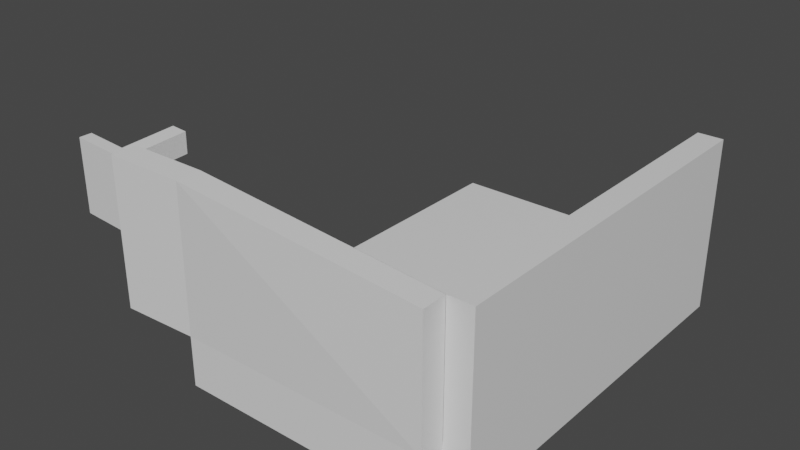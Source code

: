 # Source: Blender_Experiment_2023_01_06_-_1.blend  (saved by Blender 2.82.7; exported with 4.5.12 LTS)
import bpy
from mathutils import Matrix  # noqa: F401  (used for matrix-valued properties, if any)

bpy.ops.wm.read_factory_settings(use_empty=True)
scene = bpy.context.scene
scene.name = 'Scene'

# ---- collections
col_collection = bpy.data.collections.new('Collection'); scene.collection.children.link(col_collection)

# ---- materials (node trees are filled in below, after node groups)
mat_material = bpy.data.materials.new('Material')
mat_material.alpha_threshold = 0.0
mat_material.use_transparent_shadow = False
mat_material.line_color = (0.0, 0.0, 0.0, 1.0)

# ---- material node trees
mat_material.use_nodes = True; mat_material.node_tree.nodes.clear()
_N = mat_material.node_tree.nodes; _L = mat_material.node_tree.links
n0 = _N.new('ShaderNodeOutputMaterial'); n0.name = 'Material Output'; n0.location = (300, 300)
n1 = _N.new('ShaderNodeBsdfPrincipled'); n1.name = 'Principled BSDF'; n1.location = (10, 300)
n1.distribution = 'GGX'
n1.subsurface_method = 'BURLEY'
n1.inputs[2].default_value = 0.4
n1.inputs[3].default_value = 1.45
n1.inputs[27].default_value = (0.0, 0.0, 0.0, 1.0)
n1.inputs[28].default_value = 1.0
_L.new(n1.outputs[0], n0.inputs[0])
n0.is_active_output = True

# ---- world
world_world = bpy.data.worlds.new('World'); scene.world = world_world
world_world.use_nodes = True; world_world.node_tree.nodes.clear()
_N = world_world.node_tree.nodes; _L = world_world.node_tree.links
n0 = _N.new('ShaderNodeOutputWorld'); n0.name = 'World Output'; n0.location = (300, 300)
n1 = _N.new('ShaderNodeBackground'); n1.name = 'Background'; n1.location = (10, 300)
n1.inputs[0].default_value = (0.05088, 0.05088, 0.05088, 1.0)
_L.new(n1.outputs[0], n0.inputs[0])
n0.is_active_output = True
world_world.color = (0.05088, 0.05088, 0.05088)
world_world.use_sun_shadow = False
world_world.sun_shadow_jitter_overblur = 0.0

# ---- meshes
me_cube = bpy.data.meshes.new('Cube')
me_cube.from_pydata([(2.0, 7.75, 2.0), (2.0, 7.75, 0.0), (2.0, -7.25, 2.0), (2.0, -7.25, 0.0), (-8.0, 7.75, 2.0), (-8.0, 7.75, 0.0), (-8.0, -7.25, 2.0), (-8.0, -7.25, 0.0), (3.0, 7.75, 2.0), (3.0, 7.75, 0.0), (3.0, -7.25, 2.0), (3.0, -7.25, 0.0), (2.0, 7.75, 7.0), (2.0, -7.25, 7.0), (3.0, 7.75, 7.0), (3.0, -7.25, 7.0), (-8.0, -8.25, 0.0), (-8.0, -8.25, 2.0), (2.0, -8.25, 2.0), (2.0, -8.25, 0.0), (-10.31, -7.875, 8.25), (-10.69, -7.625, 2.25), (-10.97, -8.062, 7.679), (-10.97, -7.562, 7.679), (2.0, -7.25, 7.0), (-7.625, -7.5, 8.0), (2.0, -8.25, 7.0), (-7.625, -8.5, 8.0), (2.0, -7.26, 2.0), (-10.31, -8.875, 8.25), (-10.69, -8.625, 2.25), (-8.0, -7.26, 2.0), (2.0, -7.26, 7.0), (-8.0, -7.26, 7.0), (-11.16, -7.438, 4.679), (-11.16, -7.938, 4.679), (-13.41, -7.938, 4.819), (-13.41, -7.438, 4.819), (-13.22, -8.062, 7.819), (-13.22, -7.562, 7.819), (-11.95, -7.519, 7.107), (-12.01, -7.481, 6.207), (-12.62, -7.519, 7.15), (-12.68, -7.481, 6.25), (-11.94, -4.519, 7.253), (-12.0, -4.481, 6.353), (-12.62, -4.519, 7.295), (-12.67, -4.481, 6.395)], [], [(0, 4, 6, 2), (6, 7, 16, 17), (7, 6, 4, 5), (5, 1, 3, 7), (2, 3, 11, 10), (5, 4, 0, 1), (9, 8, 10, 11), (1, 0, 8, 9), (3, 1, 9, 11), (10, 8, 14, 15), (12, 13, 15, 14), (2, 10, 15, 13), (0, 2, 13, 12), (8, 0, 12, 14), (19, 18, 17, 16), (7, 3, 19, 16), (2, 24, 26, 18), (3, 2, 18, 19), (18, 26, 27, 17), (17, 27, 29, 30), (20, 21, 34, 23), (24, 25, 27, 26), (35, 22, 38, 36), (30, 29, 22, 35), (25, 6, 21, 20), (21, 30, 35, 34), (2, 24, 32, 33, 31, 28), (6, 2, 28, 31), (27, 25, 20, 29), (24, 25, 33, 32), (29, 20, 23, 22), (6, 17, 30, 21), (6, 25, 24, 2), (25, 6, 31, 33), (37, 36, 38, 39), (39, 23, 40, 42), (22, 23, 39, 38), (34, 35, 36, 37), (43, 42, 46, 47), (37, 39, 42, 43), (23, 34, 41, 40), (34, 37, 43, 41), (44, 45, 47, 46), (41, 43, 47, 45), (40, 41, 45, 44), (42, 40, 44, 46)])
_uv = me_cube.uv_layers.new(name='UVMap')
_uv.uv.foreach_set('vector', [0.625, 0.5, 0.875, 0.5, 0.875, 0.75, 0.625, 0.75, 0.625, 0.0, 0.375, 0.0, 0.375, 0.0, 0.625, 0.0, 0.375, 0.0, 0.625, 0.0, 0.625, 0.25, 0.375, 0.25, 0.125, 0.5, 0.375, 0.5, 0.375, 0.75, 0.125, 0.75, 0.625, 0.75, 0.375, 0.75, 0.375, 0.75, 0.625, 0.75, 0.375, 0.25, 0.625, 0.25, 0.625, 0.5, 0.375, 0.5, 0.375, 0.5, 0.625, 0.5, 0.625, 0.75, 0.375, 0.75, 0.375, 0.5, 0.625, 0.5, 0.625, 0.5, 0.375, 0.5, 0.375, 0.75, 0.375, 0.5, 0.375, 0.5, 0.375, 0.75, 0.625, 0.75, 0.625, 0.5, 0.625, 0.5, 0.625, 0.75, 0.625, 0.5, 0.625, 0.75, 0.625, 0.75, 0.625, 0.5, 0.625, 0.75, 0.625, 0.75, 0.625, 0.75, 0.625, 0.75, 0.625, 0.5, 0.625, 0.75, 0.625, 0.75, 0.625, 0.5, 0.625, 0.5, 0.625, 0.5, 0.625, 0.5, 0.625, 0.5, 0.375, 0.75, 0.625, 0.75, 0.625, 1.0, 0.375, 1.0, 0.125, 0.75, 0.375, 0.75, 0.375, 0.75, 0.125, 0.75, 0.625, 0.75, 0.625, 0.75, 0.625, 0.75, 0.625, 0.75, 0.375, 0.75, 0.625, 0.75, 0.625, 0.75, 0.375, 0.75, 0.625, 0.75, 0.625, 0.75, 0.625, 1.0, 0.625, 1.0, 0.625, 1.0, 0.625, 1.0, 0.625, 1.0, 0.625, 1.0, 0.875, 0.75, 0.875, 0.75, 0.875, 0.75, 0.875, 0.75, 0.625, 0.75, 0.875, 0.75, 0.875, 0.75, 0.625, 0.75, 0.625, 1.0, 0.625, 1.0, 0.625, 1.0, 0.625, 1.0, 0.625, 1.0, 0.625, 1.0, 0.625, 1.0, 0.625, 1.0, 0.875, 0.75, 0.875, 0.75, 0.875, 0.75, 0.875, 0.75, 0.625, 0.0, 0.625, 0.0, 0.625, 0.0, 0.625, 0.0, 0.625, 0.75, 0.625, 0.75, 0.625, 0.75, 0.875, 0.75, 0.875, 0.75, 0.625, 0.75, 0.875, 0.75, 0.625, 0.75, 0.625, 0.75, 0.875, 0.75, 0.875, 0.75, 0.875, 0.75, 0.875, 0.75, 0.875, 0.75, 0.625, 0.75, 0.875, 0.75, 0.875, 0.75, 0.625, 0.75, 0.875, 0.75, 0.875, 0.75, 0.875, 0.75, 0.875, 0.75, 0.625, 0.0, 0.625, 0.0, 0.625, 0.0, 0.625, 0.0, 0.875, 0.75, 0.875, 0.75, 0.625, 0.75, 0.625, 0.75, 0.625, 0.0, 0.875, 0.75, 0.875, 0.75, 0.625, 0.0, 0.625, 0.0, 0.625, 0.0, 0.625, 0.0, 0.625, 0.0, 0.875, 0.75, 0.875, 0.75, 0.875, 0.75, 0.875, 0.75, 0.875, 0.75, 0.875, 0.75, 0.875, 0.75, 0.875, 0.75, 0.625, 0.0, 0.625, 0.0, 0.625, 0.0, 0.625, 0.0, 0.625, 0.0, 0.625, 0.0, 0.625, 0.0, 0.625, 0.0, 0.625, 0.0, 0.625, 0.0, 0.625, 0.0, 0.625, 0.0, 0.875, 0.75, 0.875, 0.75, 0.875, 0.75, 0.875, 0.75, 0.625, 0.0, 0.625, 0.0, 0.625, 0.0, 0.625, 0.0, 0.875, 0.75, 0.875, 0.75, 0.875, 0.75, 0.875, 0.75, 0.625, 0.0, 0.625, 0.0, 0.625, 0.0, 0.625, 0.0, 0.875, 0.75, 0.875, 0.75, 0.875, 0.75, 0.875, 0.75, 0.875, 0.75, 0.875, 0.75, 0.875, 0.75, 0.875, 0.75])
me_cube.materials.append(mat_material)
me_cube.use_remesh_preserve_volume = False
me_cube.use_remesh_preserve_attributes = False
me_cube.use_mirror_vertex_groups = False
me_cube.update()

# ---- objects
ob_cube = bpy.data.objects.new('Cube', me_cube)

# ---- transforms, parenting, visibility, modifiers, constraints
ob_cube.location = (0.0, 0.0, 0.0)
ob_cube.lock_rotations_4d = False
ob_cube.empty_display_type = 'ARROWS'
ob_cube.lineart.crease_threshold = 0.0

# ---- collection membership
col_collection.objects.link(ob_cube)

# ---- scene / render settings (as saved in the file)
scene.frame_start = 1; scene.frame_end = 250; scene.frame_set(1)
scene.render.engine = 'BLENDER_EEVEE_NEXT'
scene.cycles.use_denoising = False
scene.cycles.samples = 128
scene.cycles.sampling_pattern = 'TABULATED_SOBOL'
scene.cycles.use_adaptive_sampling = False
scene.cycles.use_light_tree = False
scene.view_settings.view_transform = 'Filmic'
bpy.context.view_layer.update()

# ---- added for rendering (the .blend has no active camera and no usable light): camera, sun
cam_auto = bpy.data.cameras.new('AutoCamera')
cam_auto.lens = 50.0
cam_auto.sensor_width = 36.0
cam_auto.clip_end = 1000.0
ob_auto_camera = bpy.data.objects.new('AutoCamera', cam_auto)
scene.collection.objects.link(ob_auto_camera)
ob_auto_camera.location = (17.7162, -28.067, 22.4613)
ob_auto_camera.rotation_euler = (1.09748, -7.21219e-08, 0.694738)
scene.camera = ob_auto_camera
light_auto_sun = bpy.data.lights.new('AutoSun', 'SUN')
light_auto_sun.energy = 3.0
light_auto_sun.angle = 0.0523599
ob_auto_sun = bpy.data.objects.new('AutoSun', light_auto_sun)
scene.collection.objects.link(ob_auto_sun)
ob_auto_sun.rotation_euler = (0.872665, 0.174533, 0.523599)
bpy.context.view_layer.update()
